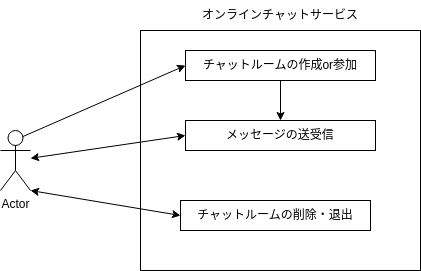

The diagram above was exported from draw.io. Its source (the exported page's mxGraphModel, read from the mxfile embedded in the PNG):
<mxGraphModel dx="666" dy="455" grid="1" gridSize="10" guides="1" tooltips="1" connect="1" arrows="1" fold="1" page="1" pageScale="1" pageWidth="850" pageHeight="1100" math="0" shadow="0">
  <root>
    <mxCell id="0" />
    <mxCell id="1" parent="0" />
    <mxCell id="q2kob92UJo1cJMbNGQQk-4" value="" style="rounded=0;whiteSpace=wrap;html=1;" vertex="1" parent="1">
      <mxGeometry x="200" y="80" width="280" height="240" as="geometry" />
    </mxCell>
    <mxCell id="q2kob92UJo1cJMbNGQQk-5" value="オンラインチャットサービス" style="text;html=1;strokeColor=none;fillColor=none;align=center;verticalAlign=middle;whiteSpace=wrap;rounded=0;" vertex="1" parent="1">
      <mxGeometry x="220" y="50" width="240" height="30" as="geometry" />
    </mxCell>
    <mxCell id="q2kob92UJo1cJMbNGQQk-15" style="edgeStyle=none;html=1;exitX=0.75;exitY=0.1;exitDx=0;exitDy=0;exitPerimeter=0;entryX=0;entryY=0.5;entryDx=0;entryDy=0;" edge="1" parent="1" source="q2kob92UJo1cJMbNGQQk-6" target="q2kob92UJo1cJMbNGQQk-8">
      <mxGeometry relative="1" as="geometry" />
    </mxCell>
    <mxCell id="q2kob92UJo1cJMbNGQQk-6" value="Actor" style="shape=umlActor;verticalLabelPosition=bottom;verticalAlign=top;html=1;outlineConnect=0;" vertex="1" parent="1">
      <mxGeometry x="60" y="180" width="30" height="60" as="geometry" />
    </mxCell>
    <mxCell id="q2kob92UJo1cJMbNGQQk-17" style="edgeStyle=none;html=1;exitX=0.5;exitY=1;exitDx=0;exitDy=0;" edge="1" parent="1" source="q2kob92UJo1cJMbNGQQk-8" target="q2kob92UJo1cJMbNGQQk-11">
      <mxGeometry relative="1" as="geometry" />
    </mxCell>
    <mxCell id="q2kob92UJo1cJMbNGQQk-8" value="チャットルームの作成or参加" style="rounded=0;whiteSpace=wrap;html=1;" vertex="1" parent="1">
      <mxGeometry x="245" y="100" width="190" height="30" as="geometry" />
    </mxCell>
    <mxCell id="q2kob92UJo1cJMbNGQQk-11" value="メッセージの送受信" style="rounded=0;whiteSpace=wrap;html=1;" vertex="1" parent="1">
      <mxGeometry x="245" y="170" width="190" height="30" as="geometry" />
    </mxCell>
    <mxCell id="q2kob92UJo1cJMbNGQQk-12" value="チャットルームの削除・退出" style="rounded=0;whiteSpace=wrap;html=1;" vertex="1" parent="1">
      <mxGeometry x="240" y="250" width="190" height="30" as="geometry" />
    </mxCell>
    <mxCell id="q2kob92UJo1cJMbNGQQk-20" value="" style="endArrow=classic;startArrow=classic;html=1;exitX=0;exitY=0.5;exitDx=0;exitDy=0;" edge="1" parent="1" source="q2kob92UJo1cJMbNGQQk-11" target="q2kob92UJo1cJMbNGQQk-6">
      <mxGeometry width="50" height="50" relative="1" as="geometry">
        <mxPoint x="320" y="230" as="sourcePoint" />
        <mxPoint x="370" y="180" as="targetPoint" />
        <Array as="points" />
      </mxGeometry>
    </mxCell>
    <mxCell id="q2kob92UJo1cJMbNGQQk-21" value="" style="endArrow=classic;startArrow=classic;html=1;entryX=1;entryY=1;entryDx=0;entryDy=0;entryPerimeter=0;exitX=0;exitY=0.5;exitDx=0;exitDy=0;" edge="1" parent="1" source="q2kob92UJo1cJMbNGQQk-12" target="q2kob92UJo1cJMbNGQQk-6">
      <mxGeometry width="50" height="50" relative="1" as="geometry">
        <mxPoint x="320" y="230" as="sourcePoint" />
        <mxPoint x="370" y="180" as="targetPoint" />
        <Array as="points" />
      </mxGeometry>
    </mxCell>
  </root>
</mxGraphModel>